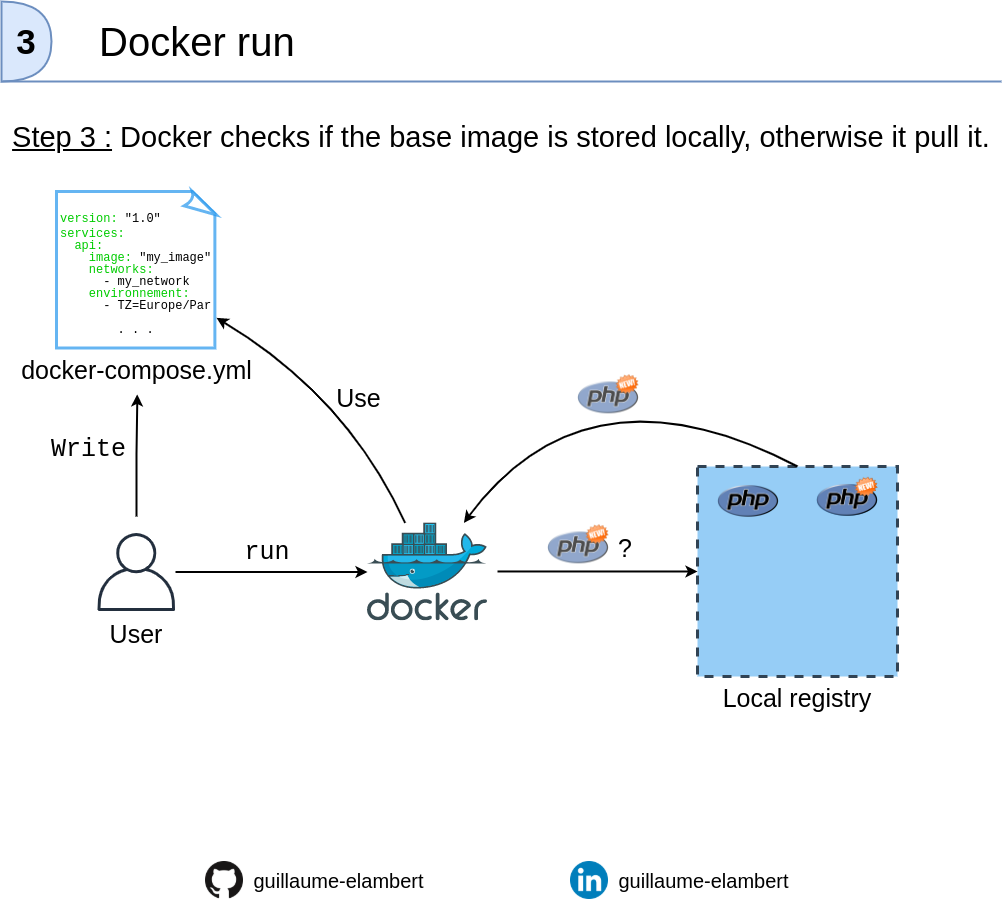

The diagram above was exported from draw.io. Its source (the exported page's mxGraphModel, read from the mxfile embedded in the PNG):
<mxGraphModel dx="3062" dy="1119" grid="1" gridSize="10" guides="1" tooltips="1" connect="1" arrows="1" fold="1" page="1" pageScale="1" pageWidth="1000" pageHeight="1000" math="0" shadow="0">
  <root>
    <mxCell id="0" />
    <mxCell id="1" parent="0" />
    <mxCell id="9CcGQqG0pVqbII2WvPLN-1" value="3" style="shape=or;whiteSpace=wrap;html=1;fontSize=35;fontStyle=1;border-left-style=none;strokeWidth=2;fillColor=#dae8fc;strokeColor=#6c8ebf;" parent="1" vertex="1">
      <mxGeometry y="60" width="50" height="80" as="geometry" />
    </mxCell>
    <mxCell id="9CcGQqG0pVqbII2WvPLN-2" value="" style="endArrow=none;html=1;fontSize=40;fontColor=#000000;rounded=0;strokeWidth=2;fillColor=#dae8fc;strokeColor=#6c8ebf;" parent="1" edge="1">
      <mxGeometry width="50" height="50" relative="1" as="geometry">
        <mxPoint y="140" as="sourcePoint" />
        <mxPoint x="1000" y="140" as="targetPoint" />
      </mxGeometry>
    </mxCell>
    <mxCell id="9CcGQqG0pVqbII2WvPLN-3" value="Docker run" style="text;html=1;strokeColor=none;fillColor=none;align=left;verticalAlign=middle;whiteSpace=wrap;rounded=0;fontSize=40;" parent="1" vertex="1">
      <mxGeometry x="96" y="75" width="280" height="50" as="geometry" />
    </mxCell>
    <mxCell id="bPZzT07Mz5QHafHt2w6L-1" value="&lt;font style=&quot;font-size: 29px&quot;&gt;&lt;u&gt;Step 3 :&lt;/u&gt; Docker checks if the base image is stored locally, otherwise it pull it.&lt;/font&gt;" style="text;html=1;strokeColor=none;fillColor=none;align=center;verticalAlign=middle;whiteSpace=wrap;rounded=0;fontSize=29;" parent="1" vertex="1">
      <mxGeometry y="170" width="1000" height="50" as="geometry" />
    </mxCell>
    <mxCell id="o1yJwThJ2m4PLUpszxiJ-1" value="" style="group" parent="1" vertex="1" connectable="0">
      <mxGeometry x="204" y="920" width="593" height="38" as="geometry" />
    </mxCell>
    <mxCell id="o1yJwThJ2m4PLUpszxiJ-2" value="" style="group" parent="o1yJwThJ2m4PLUpszxiJ-1" vertex="1" connectable="0">
      <mxGeometry width="228" height="38" as="geometry" />
    </mxCell>
    <mxCell id="o1yJwThJ2m4PLUpszxiJ-3" value="" style="shape=image;html=1;verticalAlign=top;verticalLabelPosition=bottom;labelBackgroundColor=#ffffff;imageAspect=0;aspect=fixed;image=https://cdn1.iconfinder.com/data/icons/logotypes/32/github-128.png" parent="o1yJwThJ2m4PLUpszxiJ-2" vertex="1">
      <mxGeometry width="38" height="38" as="geometry" />
    </mxCell>
    <mxCell id="o1yJwThJ2m4PLUpszxiJ-4" value="guillaume-elambert" style="text;html=1;align=center;verticalAlign=middle;resizable=0;points=[];autosize=1;strokeColor=none;fontSize=20;" parent="o1yJwThJ2m4PLUpszxiJ-2" vertex="1">
      <mxGeometry x="38" y="4" width="190" height="30" as="geometry" />
    </mxCell>
    <mxCell id="o1yJwThJ2m4PLUpszxiJ-5" value="" style="group" parent="o1yJwThJ2m4PLUpszxiJ-1" vertex="1" connectable="0">
      <mxGeometry x="365" width="228" height="38" as="geometry" />
    </mxCell>
    <mxCell id="o1yJwThJ2m4PLUpszxiJ-6" value="" style="shape=image;html=1;verticalAlign=top;verticalLabelPosition=bottom;labelBackgroundColor=#ffffff;imageAspect=0;aspect=fixed;image=https://cdn0.iconfinder.com/data/icons/social-circle-3/72/Linkedin-128.png;fontSize=20;" parent="o1yJwThJ2m4PLUpszxiJ-5" vertex="1">
      <mxGeometry width="38" height="38" as="geometry" />
    </mxCell>
    <mxCell id="o1yJwThJ2m4PLUpszxiJ-7" value="guillaume-elambert" style="text;html=1;align=center;verticalAlign=middle;resizable=0;points=[];autosize=1;strokeColor=none;fontSize=20;" parent="o1yJwThJ2m4PLUpszxiJ-5" vertex="1">
      <mxGeometry x="38" y="4" width="190" height="30" as="geometry" />
    </mxCell>
    <mxCell id="BRbLxzoCyasDa-g5qZzi-13" value="&lt;font face=&quot;Helvetica&quot;&gt;docker-compose.yml&lt;/font&gt;" style="text;html=1;align=center;verticalAlign=middle;resizable=0;points=[];autosize=1;strokeColor=none;fontSize=25;fontFamily=Courier New;" parent="1" vertex="1">
      <mxGeometry x="10" y="409.5" width="250" height="40" as="geometry" />
    </mxCell>
    <mxCell id="qylOZhiOGt7hQR2fmSdf-1" value="" style="group" parent="1" vertex="1" connectable="0">
      <mxGeometry x="55" y="250" width="843" height="495.43999999999994" as="geometry" />
    </mxCell>
    <mxCell id="MC9q9Y6UumfHB6Sf-blv-28" value="" style="group" parent="qylOZhiOGt7hQR2fmSdf-1" vertex="1" connectable="0">
      <mxGeometry x="760" y="277.5" width="61.82000000000005" height="61.81818181818181" as="geometry" />
    </mxCell>
    <mxCell id="MC9q9Y6UumfHB6Sf-blv-29" value="" style="shape=image;html=1;verticalAlign=middle;verticalLabelPosition=middle;labelBackgroundColor=none;imageAspect=0;aspect=fixed;image=https://cdn4.iconfinder.com/data/icons/logos-3/568/php-logo-128.png;rounded=0;dashed=1;fontSize=25;strokeWidth=1;fillColor=none;labelPosition=right;align=left;" parent="MC9q9Y6UumfHB6Sf-blv-28" vertex="1">
      <mxGeometry width="61.81818181818181" height="61.81818181818181" as="geometry" />
    </mxCell>
    <mxCell id="MC9q9Y6UumfHB6Sf-blv-30" value="" style="shape=image;html=1;verticalAlign=top;verticalLabelPosition=bottom;labelBackgroundColor=#ffffff;imageAspect=0;aspect=fixed;image=https://cdn4.iconfinder.com/data/icons/48x48-free-time-icons/48/New.png;rounded=0;fontFamily=Courier New;fontSize=25;strokeColor=#2496ED;strokeWidth=3;fillColor=#FFFFFF;" parent="MC9q9Y6UumfHB6Sf-blv-28" vertex="1">
      <mxGeometry x="37.82000000000005" y="6.3799999999999955" width="24" height="24" as="geometry" />
    </mxCell>
    <mxCell id="MC9q9Y6UumfHB6Sf-blv-4" value="" style="group" parent="qylOZhiOGt7hQR2fmSdf-1" vertex="1" connectable="0">
      <mxGeometry x="521" y="175" width="61.82000000000005" height="61.818181818181756" as="geometry" />
    </mxCell>
    <mxCell id="MC9q9Y6UumfHB6Sf-blv-5" value="" style="shape=image;html=1;verticalAlign=middle;verticalLabelPosition=middle;labelBackgroundColor=none;imageAspect=0;aspect=fixed;image=https://cdn4.iconfinder.com/data/icons/logos-3/568/php-logo-128.png;rounded=0;dashed=1;fontSize=25;strokeWidth=1;fillColor=none;opacity=70;labelPosition=right;align=left;" parent="MC9q9Y6UumfHB6Sf-blv-4" vertex="1">
      <mxGeometry width="61.81818181818181" height="61.81818181818181" as="geometry" />
    </mxCell>
    <mxCell id="MC9q9Y6UumfHB6Sf-blv-6" value="" style="shape=image;html=1;verticalAlign=top;verticalLabelPosition=bottom;labelBackgroundColor=#ffffff;imageAspect=0;aspect=fixed;image=https://cdn4.iconfinder.com/data/icons/48x48-free-time-icons/48/New.png;rounded=0;fontFamily=Courier New;fontSize=25;strokeColor=#2496ED;strokeWidth=3;fillColor=#FFFFFF;" parent="MC9q9Y6UumfHB6Sf-blv-4" vertex="1">
      <mxGeometry x="37.82000000000005" y="6.3799999999999955" width="24" height="24" as="geometry" />
    </mxCell>
    <mxCell id="MC9q9Y6UumfHB6Sf-blv-1" value="" style="group" parent="qylOZhiOGt7hQR2fmSdf-1" vertex="1" connectable="0">
      <mxGeometry x="491" y="325" width="61.82000000000005" height="61.818181818181756" as="geometry" />
    </mxCell>
    <mxCell id="MC9q9Y6UumfHB6Sf-blv-2" value="&amp;nbsp;?" style="shape=image;html=1;verticalAlign=middle;verticalLabelPosition=middle;labelBackgroundColor=none;imageAspect=0;aspect=fixed;image=https://cdn4.iconfinder.com/data/icons/logos-3/568/php-logo-128.png;rounded=0;dashed=1;fontSize=25;strokeWidth=1;fillColor=none;opacity=70;labelPosition=right;align=left;" parent="MC9q9Y6UumfHB6Sf-blv-1" vertex="1">
      <mxGeometry width="61.81818181818181" height="61.81818181818181" as="geometry" />
    </mxCell>
    <mxCell id="MC9q9Y6UumfHB6Sf-blv-3" value="" style="shape=image;html=1;verticalAlign=top;verticalLabelPosition=bottom;labelBackgroundColor=#ffffff;imageAspect=0;aspect=fixed;image=https://cdn4.iconfinder.com/data/icons/48x48-free-time-icons/48/New.png;rounded=0;fontFamily=Courier New;fontSize=25;strokeColor=#2496ED;strokeWidth=3;fillColor=#FFFFFF;" parent="MC9q9Y6UumfHB6Sf-blv-1" vertex="1">
      <mxGeometry x="37.82000000000005" y="6.3799999999999955" width="24" height="24" as="geometry" />
    </mxCell>
    <mxCell id="uYGLm-aWGZ2sHhn0pPgb-4" value="" style="group" parent="qylOZhiOGt7hQR2fmSdf-1" vertex="1" connectable="0">
      <mxGeometry x="41" y="341.5" width="78" height="120" as="geometry" />
    </mxCell>
    <mxCell id="uYGLm-aWGZ2sHhn0pPgb-1" value="" style="outlineConnect=0;fontColor=#232F3E;gradientColor=none;fillColor=#232F3E;strokeColor=none;dashed=0;verticalLabelPosition=bottom;verticalAlign=top;align=center;html=1;fontSize=12;fontStyle=0;aspect=fixed;pointerEvents=1;shape=mxgraph.aws4.user;" parent="uYGLm-aWGZ2sHhn0pPgb-4" vertex="1">
      <mxGeometry width="78" height="78" as="geometry" />
    </mxCell>
    <mxCell id="uYGLm-aWGZ2sHhn0pPgb-2" value="User" style="text;html=1;strokeColor=none;fillColor=none;align=center;verticalAlign=middle;whiteSpace=wrap;rounded=0;spacing=2;fontSize=25;" parent="uYGLm-aWGZ2sHhn0pPgb-4" vertex="1">
      <mxGeometry y="80" width="78" height="40" as="geometry" />
    </mxCell>
    <mxCell id="uYGLm-aWGZ2sHhn0pPgb-6" value="" style="endArrow=classic;html=1;fontSize=25;strokeWidth=2;" parent="qylOZhiOGt7hQR2fmSdf-1" source="uYGLm-aWGZ2sHhn0pPgb-1" target="uYGLm-aWGZ2sHhn0pPgb-3" edge="1">
      <mxGeometry x="41" y="-68.5" width="50" height="50" as="geometry">
        <mxPoint x="511" y="411.5" as="sourcePoint" />
        <mxPoint x="561" y="361.5" as="targetPoint" />
      </mxGeometry>
    </mxCell>
    <mxCell id="uYGLm-aWGZ2sHhn0pPgb-10" value="run" style="text;html=1;strokeColor=none;fillColor=none;align=center;verticalAlign=middle;whiteSpace=wrap;rounded=0;fontSize=25;opacity=0;fontFamily=Courier New;" parent="qylOZhiOGt7hQR2fmSdf-1" vertex="1">
      <mxGeometry x="141" y="350.5" width="140" height="20" as="geometry" />
    </mxCell>
    <mxCell id="uYGLm-aWGZ2sHhn0pPgb-50" value="" style="group" parent="qylOZhiOGt7hQR2fmSdf-1" vertex="1" connectable="0">
      <mxGeometry x="641" y="265.56999999999994" width="202" height="229.87" as="geometry" />
    </mxCell>
    <mxCell id="uYGLm-aWGZ2sHhn0pPgb-51" value="" style="group" parent="uYGLm-aWGZ2sHhn0pPgb-50" vertex="1" connectable="0">
      <mxGeometry y="9.43" width="202" height="229.87" as="geometry" />
    </mxCell>
    <mxCell id="uYGLm-aWGZ2sHhn0pPgb-52" value="&lt;font color=&quot;#000000&quot; style=&quot;line-height: 50%&quot;&gt;Local registry&lt;br&gt;&lt;/font&gt;" style="rounded=0;whiteSpace=wrap;html=1;fontSize=25;strokeWidth=3;dashed=1;labelPosition=center;verticalLabelPosition=bottom;align=center;verticalAlign=top;strokeColor=#314354;fontColor=#ffffff;fillColor=#2496ed7a;" parent="uYGLm-aWGZ2sHhn0pPgb-51" vertex="1">
      <mxGeometry width="200" height="210" as="geometry" />
    </mxCell>
    <mxCell id="uYGLm-aWGZ2sHhn0pPgb-53" value="" style="group" parent="uYGLm-aWGZ2sHhn0pPgb-51" vertex="1" connectable="0">
      <mxGeometry y="-16.5" width="202" height="243" as="geometry" />
    </mxCell>
    <mxCell id="uYGLm-aWGZ2sHhn0pPgb-55" value="" style="shape=image;html=1;verticalAlign=top;verticalLabelPosition=bottom;labelBackgroundColor=#ffffff;imageAspect=0;aspect=fixed;image=https://cdn4.iconfinder.com/data/icons/logos-3/568/php-logo-128.png;rounded=0;dashed=1;fontSize=25;strokeWidth=1;fillColor=none;" parent="uYGLm-aWGZ2sHhn0pPgb-53" vertex="1">
      <mxGeometry x="20" y="20" width="61.81818181818181" height="61.81818181818181" as="geometry" />
    </mxCell>
    <mxCell id="BRbLxzoCyasDa-g5qZzi-8" value="" style="curved=1;endArrow=classic;html=1;fontSize=25;exitX=0.5;exitY=0;exitDx=0;exitDy=0;strokeWidth=2;" parent="qylOZhiOGt7hQR2fmSdf-1" source="uYGLm-aWGZ2sHhn0pPgb-52" target="uYGLm-aWGZ2sHhn0pPgb-3" edge="1">
      <mxGeometry x="41" y="-68.5" width="50" height="50" as="geometry">
        <mxPoint x="469.9000000000001" y="36.5" as="sourcePoint" />
        <mxPoint x="341" y="211.5" as="targetPoint" />
        <Array as="points">
          <mxPoint x="531" y="165" />
        </Array>
      </mxGeometry>
    </mxCell>
    <mxCell id="BRbLxzoCyasDa-g5qZzi-11" value="&lt;span style=&quot;font-size: 12px ; font-family: &amp;#34;courier new&amp;#34;&quot;&gt;&lt;font color=&quot;#00cc00&quot;&gt;version:&lt;/font&gt;&amp;nbsp;&quot;1.0&quot;&lt;/span&gt;&lt;br&gt;&lt;font face=&quot;Courier New&quot; style=&quot;font-size: 12px ; line-height: 12px&quot;&gt;&lt;div&gt;&lt;font color=&quot;#00cc00&quot;&gt;services:&lt;/font&gt;&lt;/div&gt;&lt;div&gt;&lt;font color=&quot;#00cc00&quot;&gt;&amp;nbsp; api:&lt;/font&gt;&lt;/div&gt;&lt;div&gt;&lt;font color=&quot;#00cc00&quot;&gt;&amp;nbsp; &amp;nbsp; image:&lt;/font&gt;&lt;span&gt;&amp;nbsp;&lt;/span&gt;&lt;span&gt;&quot;my_image&quot;&lt;/span&gt;&lt;/div&gt;&lt;div&gt;&amp;nbsp; &amp;nbsp; &lt;font color=&quot;#00cc00&quot;&gt;networks:&lt;/font&gt;&lt;br&gt;&lt;/div&gt;&lt;div&gt;&amp;nbsp; &amp;nbsp; &amp;nbsp; - my_network&lt;br&gt;&lt;/div&gt;&lt;div&gt;&amp;nbsp; &amp;nbsp; &lt;font color=&quot;#00cc00&quot;&gt;environnement:&lt;/font&gt;&lt;br&gt;&lt;/div&gt;&lt;div&gt;&amp;nbsp; &amp;nbsp; &amp;nbsp; - TZ=Europe/Par&lt;br&gt;&lt;/div&gt;&lt;div style=&quot;text-align: center&quot;&gt;&lt;br&gt;&lt;/div&gt;&lt;div style=&quot;text-align: center&quot;&gt;. . .&lt;/div&gt;&lt;/font&gt;" style="whiteSpace=wrap;html=1;shape=mxgraph.basic.document;rounded=0;fontSize=25;strokeWidth=3;opacity=70;fillColor=#FFFFFF;strokeColor=#2496ED;labelPosition=center;verticalLabelPosition=middle;align=left;verticalAlign=top;textDirection=ltr;spacingLeft=2;" parent="qylOZhiOGt7hQR2fmSdf-1" vertex="1">
      <mxGeometry width="160" height="156.5" as="geometry" />
    </mxCell>
    <mxCell id="BRbLxzoCyasDa-g5qZzi-17" style="edgeStyle=orthogonalEdgeStyle;rounded=0;orthogonalLoop=1;jettySize=auto;html=1;entryX=0.503;entryY=1.085;entryDx=0;entryDy=0;entryPerimeter=0;fontFamily=Courier New;fontSize=25;strokeWidth=2;" parent="qylOZhiOGt7hQR2fmSdf-1" target="BRbLxzoCyasDa-g5qZzi-13" edge="1">
      <mxGeometry x="50" y="210" as="geometry">
        <mxPoint x="80" y="325" as="sourcePoint" />
      </mxGeometry>
    </mxCell>
    <mxCell id="BRbLxzoCyasDa-g5qZzi-18" value="Write" style="edgeLabel;html=1;align=center;verticalAlign=middle;resizable=0;points=[];fontSize=25;fontFamily=Courier New;horizontal=1;labelBackgroundColor=none;" parent="BRbLxzoCyasDa-g5qZzi-17" vertex="1" connectable="0">
      <mxGeometry x="0.2302" y="1" relative="1" as="geometry">
        <mxPoint x="-48" y="8" as="offset" />
      </mxGeometry>
    </mxCell>
    <mxCell id="BRbLxzoCyasDa-g5qZzi-19" value="" style="endArrow=classic;html=1;fontSize=25;strokeWidth=2;" parent="qylOZhiOGt7hQR2fmSdf-1" target="uYGLm-aWGZ2sHhn0pPgb-52" edge="1">
      <mxGeometry x="363" y="-69.03" width="50" height="50" as="geometry">
        <mxPoint x="441" y="379.97" as="sourcePoint" />
        <mxPoint x="633" y="379.97000000000025" as="targetPoint" />
      </mxGeometry>
    </mxCell>
    <mxCell id="d02IvIgjLAeQqHNrI_VJ-1" value="" style="curved=1;endArrow=classic;html=1;strokeWidth=2;" parent="qylOZhiOGt7hQR2fmSdf-1" source="uYGLm-aWGZ2sHhn0pPgb-3" target="BRbLxzoCyasDa-g5qZzi-11" edge="1">
      <mxGeometry x="50" y="210" width="50" height="50" as="geometry">
        <mxPoint x="421" y="395" as="sourcePoint" />
        <mxPoint x="471" y="345" as="targetPoint" />
        <Array as="points">
          <mxPoint x="291" y="205" />
        </Array>
      </mxGeometry>
    </mxCell>
    <mxCell id="d02IvIgjLAeQqHNrI_VJ-2" value="Use" style="edgeLabel;html=1;align=center;verticalAlign=middle;resizable=0;points=[];fontSize=25;labelBackgroundColor=none;" parent="d02IvIgjLAeQqHNrI_VJ-1" vertex="1" connectable="0">
      <mxGeometry x="-0.1051" y="20" relative="1" as="geometry">
        <mxPoint x="25" y="-15" as="offset" />
      </mxGeometry>
    </mxCell>
    <mxCell id="d02IvIgjLAeQqHNrI_VJ-4" value="" style="group" parent="qylOZhiOGt7hQR2fmSdf-1" vertex="1" connectable="0">
      <mxGeometry x="760" y="277.5" width="61.82000000000005" height="61.81818181818181" as="geometry" />
    </mxCell>
    <mxCell id="d02IvIgjLAeQqHNrI_VJ-5" value="" style="shape=image;html=1;verticalAlign=middle;verticalLabelPosition=middle;labelBackgroundColor=none;imageAspect=0;aspect=fixed;image=https://cdn4.iconfinder.com/data/icons/logos-3/568/php-logo-128.png;rounded=0;dashed=1;fontSize=25;strokeWidth=1;fillColor=none;labelPosition=right;align=left;" parent="d02IvIgjLAeQqHNrI_VJ-4" vertex="1">
      <mxGeometry width="61.81818181818181" height="61.81818181818181" as="geometry" />
    </mxCell>
    <mxCell id="d02IvIgjLAeQqHNrI_VJ-6" value="" style="shape=image;html=1;verticalAlign=top;verticalLabelPosition=bottom;labelBackgroundColor=#ffffff;imageAspect=0;aspect=fixed;image=https://cdn4.iconfinder.com/data/icons/48x48-free-time-icons/48/New.png;rounded=0;fontFamily=Courier New;fontSize=25;strokeColor=#2496ED;strokeWidth=3;fillColor=#FFFFFF;" parent="d02IvIgjLAeQqHNrI_VJ-4" vertex="1">
      <mxGeometry x="37.82000000000005" y="6.3799999999999955" width="24" height="24" as="geometry" />
    </mxCell>
    <mxCell id="uYGLm-aWGZ2sHhn0pPgb-3" value="" style="aspect=fixed;html=1;points=[];align=center;image;fontSize=12;image=img/lib/mscae/Docker.svg;" parent="qylOZhiOGt7hQR2fmSdf-1" vertex="1">
      <mxGeometry x="311" y="331.38" width="119.8" height="98.24" as="geometry" />
    </mxCell>
  </root>
</mxGraphModel>